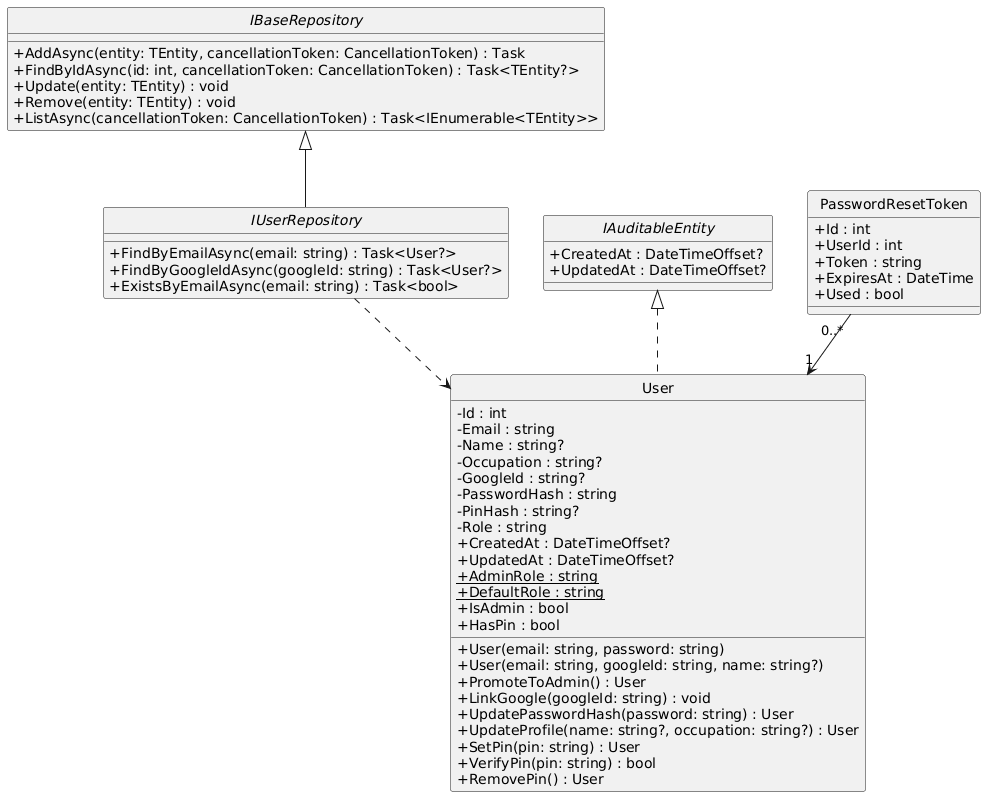

The diagram above was rendered by PlantUML. Its source (embedded in the PNG):
@startuml
skinparam classAttributeIconSize 0
hide circle

interface IAuditableEntity {
  +CreatedAt : DateTimeOffset?
  +UpdatedAt : DateTimeOffset?
}

interface "IBaseRepository" as IBaseRepository {
  +AddAsync(entity: TEntity, cancellationToken: CancellationToken) : Task
  +FindByIdAsync(id: int, cancellationToken: CancellationToken) : Task<TEntity?>
  +Update(entity: TEntity) : void
  +Remove(entity: TEntity) : void
  +ListAsync(cancellationToken: CancellationToken) : Task<IEnumerable<TEntity>>
}

class User {
  -Id : int
  -Email : string
  -Name : string?
  -Occupation : string?
  -GoogleId : string?
  -PasswordHash : string
  -PinHash : string?
  -Role : string
  +CreatedAt : DateTimeOffset?
  +UpdatedAt : DateTimeOffset?
  +{static} AdminRole : string
  +{static} DefaultRole : string
  +IsAdmin : bool
  +HasPin : bool
  +User(email: string, password: string)
  +User(email: string, googleId: string, name: string?)
  +PromoteToAdmin() : User
  +LinkGoogle(googleId: string) : void
  +UpdatePasswordHash(password: string) : User
  +UpdateProfile(name: string?, occupation: string?) : User
  +SetPin(pin: string) : User
  +VerifyPin(pin: string) : bool
  +RemovePin() : User
}

class PasswordResetToken {
  +Id : int
  +UserId : int
  +Token : string
  +ExpiresAt : DateTime
  +Used : bool
}

interface IUserRepository {
  +FindByEmailAsync(email: string) : Task<User?>
  +FindByGoogleIdAsync(googleId: string) : Task<User?>
  +ExistsByEmailAsync(email: string) : Task<bool>
}

User .up.|> IAuditableEntity
IUserRepository -up-|> IBaseRepository
IUserRepository ..> User
PasswordResetToken "0..*" --> "1" User
@enduml